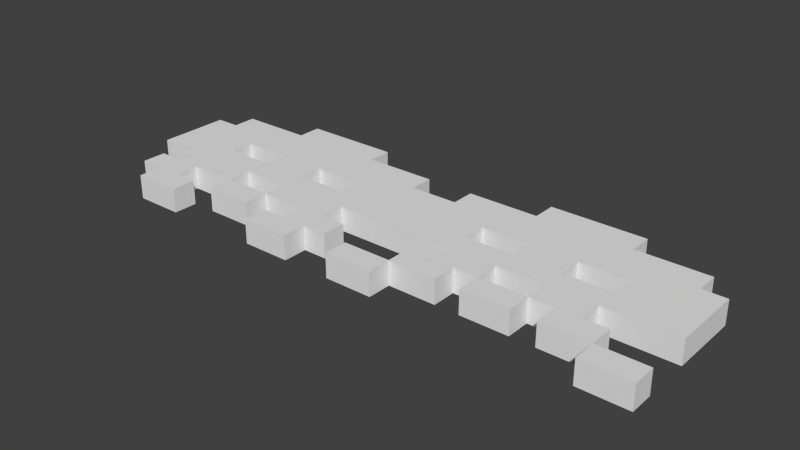 # Source: Invader3.blend  (saved by Blender 2.75.0; exported with 4.5.12 LTS)
import bpy
from mathutils import Matrix  # noqa: F401  (used for matrix-valued properties, if any)

bpy.ops.wm.read_factory_settings(use_empty=True)
scene = bpy.context.scene
scene.name = 'Scene'

# ---- collections
col_collection_1 = bpy.data.collections.new('Collection 1'); scene.collection.children.link(col_collection_1)

# ---- materials (node trees are filled in below, after node groups)
mat_material = bpy.data.materials.new('Material')
mat_material.alpha_threshold = 0.0
mat_material.use_transparent_shadow = False
mat_material.roughness = 0.5
mat_material.line_color = (0.0, 0.0, 0.0, 1.0)
mat_material_001 = bpy.data.materials.new('Material.001')
mat_material_001.alpha_threshold = 0.0
mat_material_001.use_transparent_shadow = False
mat_material_001.roughness = 0.5
mat_material_001.line_color = (0.0, 0.0, 0.0, 1.0)
mat_material_002 = bpy.data.materials.new('Material.002')
mat_material_002.alpha_threshold = 0.0
mat_material_002.use_transparent_shadow = False
mat_material_002.roughness = 0.5
mat_material_002.line_color = (0.0, 0.0, 0.0, 1.0)
mat_material_003 = bpy.data.materials.new('Material.003')
mat_material_003.alpha_threshold = 0.0
mat_material_003.use_transparent_shadow = False
mat_material_003.roughness = 0.5
mat_material_003.line_color = (0.0, 0.0, 0.0, 1.0)
mat_material_004 = bpy.data.materials.new('Material.004')
mat_material_004.alpha_threshold = 0.0
mat_material_004.use_transparent_shadow = False
mat_material_004.roughness = 0.5
mat_material_004.line_color = (0.0, 0.0, 0.0, 1.0)
mat_material_005 = bpy.data.materials.new('Material.005')
mat_material_005.alpha_threshold = 0.0
mat_material_005.use_transparent_shadow = False
mat_material_005.roughness = 0.5
mat_material_005.line_color = (0.0, 0.0, 0.0, 1.0)
mat_material_006 = bpy.data.materials.new('Material.006')
mat_material_006.alpha_threshold = 0.0
mat_material_006.use_transparent_shadow = False
mat_material_006.roughness = 0.5
mat_material_006.line_color = (0.0, 0.0, 0.0, 1.0)
mat_material_007 = bpy.data.materials.new('Material.007')
mat_material_007.alpha_threshold = 0.0
mat_material_007.use_transparent_shadow = False
mat_material_007.roughness = 0.5
mat_material_007.line_color = (0.0, 0.0, 0.0, 1.0)
mat_material_008 = bpy.data.materials.new('Material.008')
mat_material_008.alpha_threshold = 0.0
mat_material_008.use_transparent_shadow = False
mat_material_008.roughness = 0.5
mat_material_008.line_color = (0.0, 0.0, 0.0, 1.0)
mat_material_009 = bpy.data.materials.new('Material.009')
mat_material_009.alpha_threshold = 0.0
mat_material_009.use_transparent_shadow = False
mat_material_009.roughness = 0.5
mat_material_009.line_color = (0.0, 0.0, 0.0, 1.0)
mat_material_010 = bpy.data.materials.new('Material.010')
mat_material_010.alpha_threshold = 0.0
mat_material_010.use_transparent_shadow = False
mat_material_010.roughness = 0.5
mat_material_010.line_color = (0.0, 0.0, 0.0, 1.0)
mat_material_011 = bpy.data.materials.new('Material.011')
mat_material_011.alpha_threshold = 0.0
mat_material_011.use_transparent_shadow = False
mat_material_011.roughness = 0.5
mat_material_011.line_color = (0.0, 0.0, 0.0, 1.0)
mat_material_012 = bpy.data.materials.new('Material.012')
mat_material_012.alpha_threshold = 0.0
mat_material_012.use_transparent_shadow = False
mat_material_012.roughness = 0.5
mat_material_012.line_color = (0.0, 0.0, 0.0, 1.0)
mat_material_013 = bpy.data.materials.new('Material.013')
mat_material_013.alpha_threshold = 0.0
mat_material_013.use_transparent_shadow = False
mat_material_013.roughness = 0.5
mat_material_013.line_color = (0.0, 0.0, 0.0, 1.0)
mat_material_018 = bpy.data.materials.new('Material.018')
mat_material_018.alpha_threshold = 0.0
mat_material_018.use_transparent_shadow = False
mat_material_018.roughness = 0.5
mat_material_018.line_color = (0.0, 0.0, 0.0, 1.0)
mat_material_014 = bpy.data.materials.new('Material.014')
mat_material_014.alpha_threshold = 0.0
mat_material_014.use_transparent_shadow = False
mat_material_014.roughness = 0.5
mat_material_014.line_color = (0.0, 0.0, 0.0, 1.0)
mat_material_015 = bpy.data.materials.new('Material.015')
mat_material_015.alpha_threshold = 0.0
mat_material_015.use_transparent_shadow = False
mat_material_015.roughness = 0.5
mat_material_015.line_color = (0.0, 0.0, 0.0, 1.0)
mat_material_016 = bpy.data.materials.new('Material.016')
mat_material_016.alpha_threshold = 0.0
mat_material_016.use_transparent_shadow = False
mat_material_016.roughness = 0.5
mat_material_016.line_color = (0.0, 0.0, 0.0, 1.0)
mat_material_017 = bpy.data.materials.new('Material.017')
mat_material_017.alpha_threshold = 0.0
mat_material_017.use_transparent_shadow = False
mat_material_017.roughness = 0.5
mat_material_017.line_color = (0.0, 0.0, 0.0, 1.0)
mat_material_021 = bpy.data.materials.new('Material.021')
mat_material_021.alpha_threshold = 0.0
mat_material_021.use_transparent_shadow = False
mat_material_021.roughness = 0.5
mat_material_021.line_color = (0.0, 0.0, 0.0, 1.0)
mat_material_022 = bpy.data.materials.new('Material.022')
mat_material_022.alpha_threshold = 0.0
mat_material_022.use_transparent_shadow = False
mat_material_022.roughness = 0.5
mat_material_022.line_color = (0.0, 0.0, 0.0, 1.0)
mat_material_023 = bpy.data.materials.new('Material.023')
mat_material_023.alpha_threshold = 0.0
mat_material_023.use_transparent_shadow = False
mat_material_023.roughness = 0.5
mat_material_023.line_color = (0.0, 0.0, 0.0, 1.0)
mat_material_024 = bpy.data.materials.new('Material.024')
mat_material_024.alpha_threshold = 0.0
mat_material_024.use_transparent_shadow = False
mat_material_024.roughness = 0.5
mat_material_024.line_color = (0.0, 0.0, 0.0, 1.0)
mat_material_025 = bpy.data.materials.new('Material.025')
mat_material_025.alpha_threshold = 0.0
mat_material_025.use_transparent_shadow = False
mat_material_025.roughness = 0.5
mat_material_025.line_color = (0.0, 0.0, 0.0, 1.0)
mat_material_026 = bpy.data.materials.new('Material.026')
mat_material_026.alpha_threshold = 0.0
mat_material_026.use_transparent_shadow = False
mat_material_026.roughness = 0.5
mat_material_026.line_color = (0.0, 0.0, 0.0, 1.0)
mat_material_027 = bpy.data.materials.new('Material.027')
mat_material_027.alpha_threshold = 0.0
mat_material_027.use_transparent_shadow = False
mat_material_027.roughness = 0.5
mat_material_027.line_color = (0.0, 0.0, 0.0, 1.0)
mat_material_028 = bpy.data.materials.new('Material.028')
mat_material_028.alpha_threshold = 0.0
mat_material_028.use_transparent_shadow = False
mat_material_028.roughness = 0.5
mat_material_028.line_color = (0.0, 0.0, 0.0, 1.0)
mat_material_029 = bpy.data.materials.new('Material.029')
mat_material_029.alpha_threshold = 0.0
mat_material_029.use_transparent_shadow = False
mat_material_029.roughness = 0.5
mat_material_029.line_color = (0.0, 0.0, 0.0, 1.0)

# ---- material node trees

# ---- world
world_world = bpy.data.worlds.new('World'); scene.world = world_world
world_world.color = (0.05088, 0.05088, 0.05088)
world_world.use_sun_shadow = False
world_world.sun_shadow_jitter_overblur = 0.0
world_world.cycles.sampling_method = 'MANUAL'
world_world.cycles.sample_map_resolution = 256

# ---- meshes
me_cube = bpy.data.meshes.new('Cube')
me_cube.from_pydata([(4.0, -3.0, -0.5), (4.0, -4.0, -0.5), (2.0, -4.0, -0.5), (2.0, -3.0, -0.5), (4.0, -3.0, 0.5), (4.0, -4.0, 0.5), (2.0, -4.0, 0.5), (2.0, -3.0, 0.5), (5.0, -2.0, -0.5), (5.0, -3.0, -0.5), (3.0, -3.0, -0.5), (3.0, -2.0, -0.5), (5.0, -2.0, 0.5), (5.0, -3.0, 0.5), (3.0, -3.0, 0.5), (3.0, -2.0, 0.5), (1.0, -2.0, -0.5), (1.0, -3.0, -0.5), (-1.0, -3.0, -0.5), (-1.0, -2.0, -0.5), (1.0, -2.0, 0.5), (1.0, -3.0, 0.5), (-1.0, -3.0, 0.5), (-1.0, -2.0, 0.5), (-3.0, -2.0, -0.5), (-3.0, -3.0, -0.5), (-5.0, -3.0, -0.5), (-5.0, -2.0, -0.5), (-3.0, -2.0, 0.5), (-3.0, -3.0, 0.5), (-5.0, -3.0, 0.5), (-5.0, -2.0, 0.5), (-2.0, -3.0, -0.5), (-2.0, -4.0, -0.5), (-4.0, -4.0, -0.5), (-4.0, -3.0, -0.5), (-2.0, -3.0, 0.5), (-2.0, -4.0, 0.5), (-4.0, -4.0, 0.5), (-4.0, -3.0, 0.5), (-1.0, -1.0, -0.5), (-1.0, -2.0, -0.5), (-4.0, -2.0, -0.5), (-4.0, -1.0, -0.5), (-1.0, -1.0, 0.5), (-1.0, -2.0, 0.5), (-4.0, -2.0, 0.5), (-4.0, -1.0, 0.5), (4.0, -1.0, -0.5), (4.0, -2.0, -0.5), (1.0, -2.0, -0.5), (1.0, -1.0, -0.5), (4.0, -1.0, 0.5), (4.0, -2.0, 0.5), (1.0, -2.0, 0.5), (1.0, -1.0, 0.5), (6.0, 0.0, -0.5), (6.0, -1.0, -0.5), (-6.0, -1.0, -0.5), (-6.0, 2.384e-07, -0.5), (6.0, -2.384e-07, 0.5), (6.0, -1.0, 0.5), (-6.0, -1.0, 0.5), (-6.0, 0.0, 0.5), (6.0, 2.0, -0.5), (6.0, 1.0, -0.5), (-6.0, 1.0, -0.5), (-6.0, 2.0, -0.5), (6.0, 2.0, 0.5), (6.0, 1.0, 0.5), (-6.0, 1.0, 0.5), (-6.0, 2.0, 0.5), (-3.0, 1.0, -0.5), (-3.0, 0.0, -0.5), (-6.0, 0.0, -0.5), (-6.0, 1.0, -0.5), (-3.0, 1.0, 0.5), (-3.0, -2.384e-07, 0.5), (-6.0, 2.384e-07, 0.5), (-6.0, 1.0, 0.5), (6.0, 1.0, -0.5), (6.0, 0.0, -0.5), (3.0, 0.0, -0.5), (3.0, 1.0, -0.5), (6.0, 1.0, 0.5), (6.0, -2.384e-07, 0.5), (3.0, 2.384e-07, 0.5), (3.0, 1.0, 0.5), (1.0, 1.0, -0.5), (1.0, 0.0, -0.5), (-1.0, 0.0, -0.5), (-1.0, 1.0, -0.5), (1.0, 1.0, 0.5), (1.0, -2.384e-07, 0.5), (-1.0, 2.384e-07, 0.5), (-1.0, 1.0, 0.5), (5.0, 3.0, -0.5), (5.0, 2.0, -0.5), (-5.0, 2.0, -0.5), (-5.0, 3.0, -0.5), (5.0, 3.0, 0.5), (5.0, 2.0, 0.5), (-5.0, 2.0, 0.5), (-5.0, 3.0, 0.5), (2.0, 4.0, -0.5), (2.0, 3.0, -0.5), (-2.0, 3.0, -0.5), (-2.0, 4.0, -0.5), (2.0, 4.0, 0.5), (2.0, 3.0, 0.5), (-2.0, 3.0, 0.5), (-2.0, 4.0, 0.5)], [], [(0, 1, 2, 3), (4, 7, 6, 5), (0, 4, 5, 1), (1, 5, 6, 2), (2, 6, 7, 3), (4, 0, 3, 7), (8, 9, 10, 11), (12, 15, 14, 13), (8, 12, 13, 9), (9, 13, 14, 10), (10, 14, 15, 11), (12, 8, 11, 15), (16, 17, 18, 19), (20, 23, 22, 21), (16, 20, 21, 17), (17, 21, 22, 18), (18, 22, 23, 19), (20, 16, 19, 23), (24, 25, 26, 27), (28, 31, 30, 29), (24, 28, 29, 25), (25, 29, 30, 26), (26, 30, 31, 27), (28, 24, 27, 31), (32, 33, 34, 35), (36, 39, 38, 37), (32, 36, 37, 33), (33, 37, 38, 34), (34, 38, 39, 35), (36, 32, 35, 39), (40, 41, 42, 43), (44, 47, 46, 45), (40, 44, 45, 41), (41, 45, 46, 42), (42, 46, 47, 43), (44, 40, 43, 47), (48, 49, 50, 51), (52, 55, 54, 53), (48, 52, 53, 49), (49, 53, 54, 50), (50, 54, 55, 51), (52, 48, 51, 55), (56, 57, 58, 59), (60, 63, 62, 61), (56, 60, 61, 57), (57, 61, 62, 58), (58, 62, 63, 59), (60, 56, 59, 63), (64, 65, 66, 67), (68, 71, 70, 69), (64, 68, 69, 65), (65, 69, 70, 66), (66, 70, 71, 67), (68, 64, 67, 71), (72, 73, 74, 75), (76, 79, 78, 77), (72, 76, 77, 73), (73, 77, 78, 74), (74, 78, 79, 75), (76, 72, 75, 79), (80, 81, 82, 83), (84, 87, 86, 85), (80, 84, 85, 81), (81, 85, 86, 82), (82, 86, 87, 83), (84, 80, 83, 87), (88, 89, 90, 91), (92, 95, 94, 93), (88, 92, 93, 89), (89, 93, 94, 90), (90, 94, 95, 91), (92, 88, 91, 95), (96, 97, 98, 99), (100, 103, 102, 101), (96, 100, 101, 97), (97, 101, 102, 98), (98, 102, 103, 99), (100, 96, 99, 103), (104, 105, 106, 107), (108, 111, 110, 109), (104, 108, 109, 105), (105, 109, 110, 106), (106, 110, 111, 107), (108, 104, 107, 111)])
me_cube.polygons.foreach_set('material_index', [0, 0, 0, 0, 0, 0, 1, 1, 1, 1, 1, 1, 2, 2, 2, 2, 2, 2, 3, 3, 3, 3, 3, 3, 4, 4, 4, 4, 4, 4, 5, 5, 5, 5, 5, 5, 6, 6, 6, 6, 6, 6, 7, 7, 7, 7, 7, 7, 8, 8, 8, 8, 8, 8, 9, 9, 9, 9, 9, 9, 10, 10, 10, 10, 10, 10, 11, 11, 11, 11, 11, 11, 12, 12, 12, 12, 12, 12, 13, 13, 13, 13, 13, 13])
me_cube.materials.append(mat_material)
me_cube.materials.append(mat_material_001)
me_cube.materials.append(mat_material_002)
me_cube.materials.append(mat_material_003)
me_cube.materials.append(mat_material_004)
me_cube.materials.append(mat_material_005)
me_cube.materials.append(mat_material_006)
me_cube.materials.append(mat_material_007)
me_cube.materials.append(mat_material_008)
me_cube.materials.append(mat_material_009)
me_cube.materials.append(mat_material_010)
me_cube.materials.append(mat_material_011)
me_cube.materials.append(mat_material_012)
me_cube.materials.append(mat_material_013)
me_cube.use_remesh_preserve_volume = False
me_cube.use_remesh_preserve_attributes = False
me_cube.use_mirror_vertex_groups = False
me_cube.update()
me_cube_018 = bpy.data.meshes.new('Cube.018')
me_cube_018.from_pydata([(6.0, -3.0, -0.5), (6.0, -4.0, -0.5), (4.0, -4.0, -0.5), (4.0, -3.0, -0.5), (6.0, -3.0, 0.5), (6.0, -4.0, 0.5), (4.0, -4.0, 0.5), (4.0, -3.0, 0.5), (4.0, -2.0, -0.5), (4.0, -3.0, -0.5), (2.0, -3.0, -0.5), (2.0, -2.0, -0.5), (4.0, -2.0, 0.5), (4.0, -3.0, 0.5), (2.0, -3.0, 0.5), (2.0, -2.0, 0.5), (1.0, -2.0, -0.5), (1.0, -3.0, -0.5), (-1.0, -3.0, -0.5), (-1.0, -2.0, -0.5), (1.0, -2.0, 0.5), (1.0, -3.0, 0.5), (-1.0, -3.0, 0.5), (-1.0, -2.0, 0.5), (-2.0, -2.0, -0.5), (-2.0, -3.0, -0.5), (-4.0, -3.0, -0.5), (-4.0, -2.0, -0.5), (-2.0, -2.0, 0.5), (-2.0, -3.0, 0.5), (-4.0, -3.0, 0.5), (-4.0, -2.0, 0.5), (-4.0, -3.0, -0.5), (-4.0, -4.0, -0.5), (-6.0, -4.0, -0.5), (-6.0, -3.0, -0.5), (-4.0, -3.0, 0.5), (-4.0, -4.0, 0.5), (-6.0, -4.0, 0.5), (-6.0, -3.0, 0.5), (6.0, 0.0, -0.5), (6.0, -1.0, -0.5), (-6.0, -1.0, -0.5), (-6.0, 2.384e-07, -0.5), (6.0, -2.384e-07, 0.5), (6.0, -1.0, 0.5), (-6.0, -1.0, 0.5), (-6.0, 0.0, 0.5), (6.0, 2.0, -0.5), (6.0, 1.0, -0.5), (-6.0, 1.0, -0.5), (-6.0, 2.0, -0.5), (6.0, 2.0, 0.5), (6.0, 1.0, 0.5), (-6.0, 1.0, 0.5), (-6.0, 2.0, 0.5), (-3.0, 1.0, -0.5), (-3.0, 0.0, -0.5), (-6.0, 0.0, -0.5), (-6.0, 1.0, -0.5), (-3.0, 1.0, 0.5), (-3.0, -2.384e-07, 0.5), (-6.0, 2.384e-07, 0.5), (-6.0, 1.0, 0.5), (6.0, 1.0, -0.5), (6.0, 0.0, -0.5), (3.0, 0.0, -0.5), (3.0, 1.0, -0.5), (6.0, 1.0, 0.5), (6.0, -2.384e-07, 0.5), (3.0, 2.384e-07, 0.5), (3.0, 1.0, 0.5), (1.0, 1.0, -0.5), (1.0, 0.0, -0.5), (-1.0, 0.0, -0.5), (-1.0, 1.0, -0.5), (1.0, 1.0, 0.5), (1.0, -2.384e-07, 0.5), (-1.0, 2.384e-07, 0.5), (-1.0, 1.0, 0.5), (5.0, 3.0, -0.5), (5.0, 2.0, -0.5), (-5.0, 2.0, -0.5), (-5.0, 3.0, -0.5), (5.0, 3.0, 0.5), (5.0, 2.0, 0.5), (-5.0, 2.0, 0.5), (-5.0, 3.0, 0.5), (2.0, 4.0, -0.5), (2.0, 3.0, -0.5), (-2.0, 3.0, -0.5), (-2.0, 4.0, -0.5), (2.0, 4.0, 0.5), (2.0, 3.0, 0.5), (-2.0, 3.0, 0.5), (-2.0, 4.0, 0.5), (3.0, -1.0, -0.5), (3.0, -2.0, -0.5), (1.0, -2.0, -0.5), (1.0, -1.0, -0.5), (3.0, -1.0, 0.5), (3.0, -2.0, 0.5), (1.0, -2.0, 0.5), (1.0, -1.0, 0.5), (-1.0, -1.0, -0.5), (-1.0, -2.0, -0.5), (-3.0, -2.0, -0.5), (-3.0, -1.0, -0.5), (-1.0, -1.0, 0.5), (-1.0, -2.0, 0.5), (-3.0, -2.0, 0.5), (-3.0, -1.0, 0.5)], [], [(0, 1, 2, 3), (4, 7, 6, 5), (0, 4, 5, 1), (1, 5, 6, 2), (2, 6, 7, 3), (4, 0, 3, 7), (8, 9, 10, 11), (12, 15, 14, 13), (8, 12, 13, 9), (9, 13, 14, 10), (10, 14, 15, 11), (12, 8, 11, 15), (16, 17, 18, 19), (20, 23, 22, 21), (16, 20, 21, 17), (17, 21, 22, 18), (18, 22, 23, 19), (20, 16, 19, 23), (24, 25, 26, 27), (28, 31, 30, 29), (24, 28, 29, 25), (25, 29, 30, 26), (26, 30, 31, 27), (28, 24, 27, 31), (32, 33, 34, 35), (36, 39, 38, 37), (32, 36, 37, 33), (33, 37, 38, 34), (34, 38, 39, 35), (36, 32, 35, 39), (40, 41, 42, 43), (44, 47, 46, 45), (40, 44, 45, 41), (41, 45, 46, 42), (42, 46, 47, 43), (44, 40, 43, 47), (48, 49, 50, 51), (52, 55, 54, 53), (48, 52, 53, 49), (49, 53, 54, 50), (50, 54, 55, 51), (52, 48, 51, 55), (56, 57, 58, 59), (60, 63, 62, 61), (56, 60, 61, 57), (57, 61, 62, 58), (58, 62, 63, 59), (60, 56, 59, 63), (64, 65, 66, 67), (68, 71, 70, 69), (64, 68, 69, 65), (65, 69, 70, 66), (66, 70, 71, 67), (68, 64, 67, 71), (72, 73, 74, 75), (76, 79, 78, 77), (72, 76, 77, 73), (73, 77, 78, 74), (74, 78, 79, 75), (76, 72, 75, 79), (80, 81, 82, 83), (84, 87, 86, 85), (80, 84, 85, 81), (81, 85, 86, 82), (82, 86, 87, 83), (84, 80, 83, 87), (88, 89, 90, 91), (92, 95, 94, 93), (88, 92, 93, 89), (89, 93, 94, 90), (90, 94, 95, 91), (92, 88, 91, 95), (96, 97, 98, 99), (100, 103, 102, 101), (96, 100, 101, 97), (97, 101, 102, 98), (98, 102, 103, 99), (100, 96, 99, 103), (104, 105, 106, 107), (108, 111, 110, 109), (104, 108, 109, 105), (105, 109, 110, 106), (106, 110, 111, 107), (108, 104, 107, 111)])
me_cube_018.polygons.foreach_set('material_index', [1, 1, 1, 1, 1, 1, 2, 2, 2, 2, 2, 2, 3, 3, 3, 3, 3, 3, 4, 4, 4, 4, 4, 4, 0, 0, 0, 0, 0, 0, 5, 5, 5, 5, 5, 5, 6, 6, 6, 6, 6, 6, 7, 7, 7, 7, 7, 7, 8, 8, 8, 8, 8, 8, 9, 9, 9, 9, 9, 9, 10, 10, 10, 10, 10, 10, 11, 11, 11, 11, 11, 11, 12, 12, 12, 12, 12, 12, 13, 13, 13, 13, 13, 13])
me_cube_018.materials.append(mat_material_018)
me_cube_018.materials.append(mat_material_014)
me_cube_018.materials.append(mat_material_015)
me_cube_018.materials.append(mat_material_016)
me_cube_018.materials.append(mat_material_017)
me_cube_018.materials.append(mat_material_021)
me_cube_018.materials.append(mat_material_022)
me_cube_018.materials.append(mat_material_023)
me_cube_018.materials.append(mat_material_024)
me_cube_018.materials.append(mat_material_025)
me_cube_018.materials.append(mat_material_026)
me_cube_018.materials.append(mat_material_027)
me_cube_018.materials.append(mat_material_028)
me_cube_018.materials.append(mat_material_029)
me_cube_018.use_remesh_preserve_volume = False
me_cube_018.use_remesh_preserve_attributes = False
me_cube_018.use_mirror_vertex_groups = False
me_cube_018.update()

# ---- objects
ob_invader_1 = bpy.data.objects.new('Invader_1', me_cube)
ob_invader_2 = bpy.data.objects.new('Invader_2', me_cube_018)

# ---- transforms, parenting, visibility, modifiers, constraints
ob_invader_1.location = (-6.0, 4.0, 0.0)
ob_invader_1.lock_rotations_4d = False
ob_invader_1.empty_display_type = 'ARROWS'
ob_invader_1.lineart.crease_threshold = 0.0
ob_invader_2.location = (6.0, 4.0, 0.0)
ob_invader_2.lock_rotations_4d = False
ob_invader_2.empty_display_type = 'ARROWS'
ob_invader_2.lineart.crease_threshold = 0.0

# ---- collection membership
col_collection_1.objects.link(ob_invader_1)
col_collection_1.objects.link(ob_invader_2)

# ---- scene / render settings (as saved in the file)
scene.frame_start = 1; scene.frame_end = 250; scene.frame_set(1)
scene.render.engine = 'BLENDER_EEVEE_NEXT'
scene.render.resolution_percentage = 50
scene.render.dither_intensity = 0.0
scene.cycles.use_denoising = False
scene.cycles.samples = 10
scene.cycles.sampling_pattern = 'TABULATED_SOBOL'
scene.cycles.light_sampling_threshold = 0.0
scene.cycles.use_adaptive_sampling = False
scene.cycles.use_light_tree = False
scene.cycles.blur_glossy = 0.0
scene.cycles.pixel_filter_type = 'GAUSSIAN'
scene.cycles.sample_clamp_indirect = 0.0
scene.view_settings.view_transform = 'Standard'
bpy.context.view_layer.update()

# ---- added for rendering (the .blend has no active camera and no usable light): camera, sun
cam_auto = bpy.data.cameras.new('AutoCamera')
cam_auto.lens = 50.0
cam_auto.sensor_width = 36.0
cam_auto.clip_end = 1000.0
ob_auto_camera = bpy.data.objects.new('AutoCamera', cam_auto)
scene.collection.objects.link(ob_auto_camera)
ob_auto_camera.location = (23.4248, -24.1098, 18.7399)
ob_auto_camera.rotation_euler = (1.09748, -7.21219e-08, 0.694738)
scene.camera = ob_auto_camera
light_auto_sun = bpy.data.lights.new('AutoSun', 'SUN')
light_auto_sun.energy = 3.0
light_auto_sun.angle = 0.0523599
ob_auto_sun = bpy.data.objects.new('AutoSun', light_auto_sun)
scene.collection.objects.link(ob_auto_sun)
ob_auto_sun.rotation_euler = (0.872665, 0.174533, 0.523599)
bpy.context.view_layer.update()
